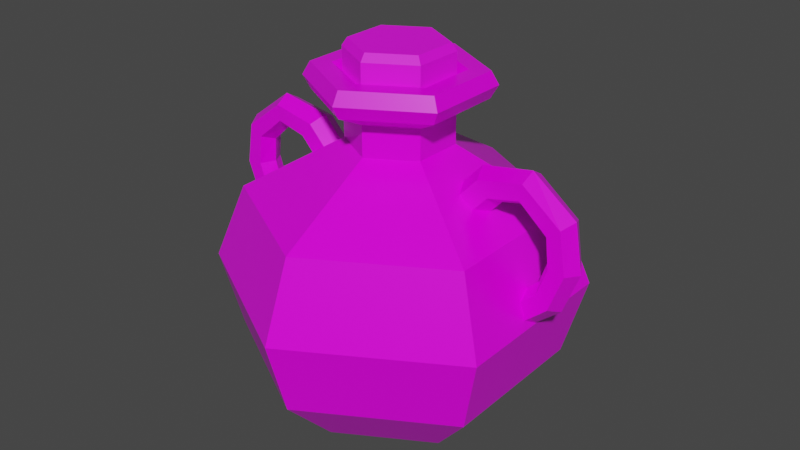 # Source: Blue_Potion_9_Doubke-Handle_.blend  (saved by Blender 2.91.10; exported with 4.5.12 LTS)
import bpy
from mathutils import Matrix  # noqa: F401  (used for matrix-valued properties, if any)

bpy.ops.wm.read_factory_settings(use_empty=True)
scene = bpy.context.scene
scene.name = 'Scene'

# ---- collections
col_collection = bpy.data.collections.new('Collection'); scene.collection.children.link(col_collection)

# ---- images (referenced by path relative to the original .blend; pixels are not part of the script)
import os
ASSET_DIR = os.environ.get("B2B_ASSET_DIR", "")  # directory of the original .blend (textures are referenced by path, not embedded)
HERE = os.path.dirname(os.path.abspath(__file__))  # packed textures are extracted next to this script under _unpacked/

def load_image(name, relpath, width, height, colorspace="sRGB"):
    """Load a texture the original file referenced (path relative to the .blend, or extracted next to this script)."""
    p = next((c for c in (os.path.join(HERE, relpath), os.path.join(ASSET_DIR, relpath)) if relpath and os.path.exists(c)), "")
    if p:
        img = bpy.data.images.load(p, check_existing=True)
        img.name = name
    else:  # same state as the original file: an image datablock whose file is absent (Cycles renders it pink)
        img = bpy.data.images.new(name, width, height)
        img.source = "FILE"
        img.filepath = "//" + (relpath or name)
    img.colorspace_settings.name = colorspace
    return img
img_color_png_005 = load_image('Color.png.005', 'Color.png', 1024, 1024, 'sRGB')

# ---- materials (node trees are filled in below, after node groups)
mat_rhigh_005 = bpy.data.materials.new('RHIGH.005')
mat_rhigh_005.use_transparent_shadow = False
mat_rlow_005 = bpy.data.materials.new('RLOW.005')
mat_rlow_005.use_transparent_shadow = False

# ---- material node trees
mat_rhigh_005.use_nodes = True; mat_rhigh_005.node_tree.nodes.clear()
_N = mat_rhigh_005.node_tree.nodes; _L = mat_rhigh_005.node_tree.links
n0 = _N.new('ShaderNodeBsdfPrincipled'); n0.name = 'Principled BSDF'; n0.location = (10, 300)
n0.distribution = 'GGX'
n0.subsurface_method = 'BURLEY'
n0.inputs[2].default_value = 0.65
n0.inputs[3].default_value = 1.45
n0.inputs[27].default_value = (0.0, 0.0, 0.0, 1.0)
n0.inputs[28].default_value = 1.0
n1 = _N.new('ShaderNodeOutputMaterial'); n1.name = 'Material Output'; n1.location = (300, 300)
n2 = _N.new('ShaderNodeTexImage'); n2.name = 'Image Texture'; n2.location = (-280, 280)
n2.image = img_color_png_005
_L.new(n0.outputs[0], n1.inputs[0])
_L.new(n2.outputs[0], n0.inputs[0])
n1.is_active_output = True
mat_rlow_005.use_nodes = True; mat_rlow_005.node_tree.nodes.clear()
_N = mat_rlow_005.node_tree.nodes; _L = mat_rlow_005.node_tree.links
n0 = _N.new('ShaderNodeBsdfPrincipled'); n0.name = 'Principled BSDF'; n0.location = (10, 300)
n0.distribution = 'GGX'
n0.subsurface_method = 'BURLEY'
n0.inputs[2].default_value = 0.3
n0.inputs[3].default_value = 1.45
n0.inputs[27].default_value = (0.0, 0.0, 0.0, 1.0)
n0.inputs[28].default_value = 1.0
n1 = _N.new('ShaderNodeOutputMaterial'); n1.name = 'Material Output'; n1.location = (300, 300)
n2 = _N.new('ShaderNodeTexImage'); n2.name = 'Image Texture'; n2.location = (-280, 280)
n2.image = img_color_png_005
_L.new(n0.outputs[0], n1.inputs[0])
_L.new(n2.outputs[0], n0.inputs[0])
n1.is_active_output = True

# ---- world
world_world = bpy.data.worlds.new('World'); scene.world = world_world
world_world.use_nodes = True; world_world.node_tree.nodes.clear()
_N = world_world.node_tree.nodes; _L = world_world.node_tree.links
n0 = _N.new('ShaderNodeOutputWorld'); n0.name = 'World Output'; n0.location = (300, 300)
n1 = _N.new('ShaderNodeBackground'); n1.name = 'Background'; n1.location = (10, 300)
n1.inputs[0].default_value = (0.05088, 0.05088, 0.05088, 1.0)
_L.new(n1.outputs[0], n0.inputs[0])
n0.is_active_output = True
world_world.color = (0.05088, 0.05088, 0.05088)
world_world.use_sun_shadow = False
world_world.sun_shadow_jitter_overblur = 0.0

# ---- meshes
me_cylinder_026 = bpy.data.meshes.new('Cylinder.026')
me_cylinder_026.from_pydata([(-0.02315, 0.01283, 0.1136), (-0.02571, 0.01428, 0.1092), (-0.02291, -0.0136, 0.1136), (-0.02545, -0.0151, 0.1092), (0.0001054, -0.02661, 0.1136), (0.0001322, -0.02956, 0.1092), (0.02288, -0.01319, 0.1136), (0.02544, -0.01463, 0.1092), (0.02264, 0.01325, 0.1136), (0.02517, 0.01475, 0.1092), (-0.0003771, 0.02626, 0.1136), (-0.000404, 0.0292, 0.1092), (-0.02571, 0.01428, 0.09116), (-0.02545, -0.0151, 0.09116), (-0.000404, 0.0292, 0.09116), (0.0001322, -0.02956, 0.09116), (0.02544, -0.01463, 0.09116), (0.02517, 0.01475, 0.09116), (-0.01266, -0.02233, 0.09116), (0.01239, 0.02198, 0.09116), (-0.05172, 0.02923, -0.09414), (-0.07929, 0.04481, -0.06084), (-0.0005724, 0.05938, -0.09414), (-0.0008613, 0.09105, -0.06084), (0.05112, 0.03017, -0.09414), (0.07839, 0.04625, -0.06084), (0.05166, -0.02921, -0.09414), (0.07922, -0.04479, -0.06084), (0.0005112, -0.05936, -0.09414), (0.0008002, -0.09103, -0.06084), (-0.05118, -0.03015, -0.09414), (-0.07845, -0.04623, -0.06084), (-0.09026, 0.05101, -0.0169), (-0.0004924, 0.05062, 0.09256), (-0.04363, -0.02569, 0.09256), (-0.0009763, 0.1036, -0.0169), (0.04403, -0.02489, 0.09256), (0.08925, 0.05265, -0.0169), (0.0004312, -0.0506, 0.09256), (0.0902, -0.05099, -0.0169), (0.04356, 0.02571, 0.09256), (0.0009152, -0.1036, -0.0169), (-0.04409, 0.02491, 0.09256), (-0.08931, -0.05263, -0.0169), (-0.04, -0.02356, 0.09998), (0.0003928, -0.04639, 0.09998), (0.04036, -0.02282, 0.09998), (0.03994, 0.02358, 0.09998), (-0.000454, 0.04641, 0.09998), (-0.04042, 0.02284, 0.09998), (-0.04042, 0.02284, 0.08515), (-0.000454, 0.04641, 0.08515), (0.03994, 0.02358, 0.08515), (0.04036, -0.02282, 0.08515), (0.0003928, -0.04639, 0.08515), (-0.04, -0.02356, 0.08515), (-0.02539, -0.01494, 0.07681), (0.0002381, -0.02943, 0.07681), (0.0256, -0.01448, 0.07681), (0.02533, 0.01496, 0.07681), (-0.0002992, 0.02945, 0.07681), (-0.02566, 0.0145, 0.07681), (-0.02566, 0.0145, 0.05924), (-0.0002992, 0.02945, 0.05924), (0.02533, 0.01496, 0.05924), (0.0256, -0.01448, 0.05924), (0.0002381, -0.02943, 0.05924), (-0.02539, -0.01494, 0.05924), (-0.07438, -0.04383, 0.02654), (0.000757, -0.0863, 0.02654), (0.07511, -0.04246, 0.02654), (0.07432, 0.04385, 0.02654), (-0.0008182, 0.08632, 0.02654), (-0.07517, 0.04248, 0.02654), (-0.03025, -0.01781, 0.09998), (0.0002895, -0.03507, 0.09998), (0.03051, -0.01725, 0.09998), (0.03019, 0.01783, 0.09998), (-0.0003507, 0.03509, 0.09998), (-0.03057, 0.01727, 0.09998), (-0.02461, -0.01448, 0.09494), (0.0002298, -0.02853, 0.09494), (0.02481, -0.01403, 0.09494), (0.02455, 0.0145, 0.09494), (-0.000291, 0.02855, 0.09494), (-0.02487, 0.01405, 0.09494), (0.05691, -8.678e-06, 0.03428), (0.05268, -0.008941, 0.03723), (0.04422, -0.008941, 0.04313), (0.03999, -8.687e-06, 0.04608), (0.04422, 0.008924, 0.04313), (0.05268, 0.008924, 0.03723), (0.06295, 0.008924, 0.04823), (0.05672, 0.008924, 0.05645), (0.0536, -8.685e-06, 0.06056), (0.05672, -0.008941, 0.05645), (0.06295, -0.008941, 0.04823), (0.06607, -8.675e-06, 0.04412), (0.08116, 0.00806, 0.05202), (0.08231, 0.00806, 0.06127), (0.08289, -8.684e-06, 0.06589), (0.08231, -0.008078, 0.06127), (0.08116, -0.008078, 0.05202), (0.08058, -8.68e-06, 0.0474), (0.09749, 0.00806, 0.03811), (0.1049, 0.00806, 0.04373), (0.1086, -8.691e-06, 0.04654), (0.1049, -0.008078, 0.04373), (0.09749, -0.008078, 0.03811), (0.09377, -8.682e-06, 0.0353), (0.09938, 0.00806, 0.02083), (0.1086, 0.00806, 0.01983), (0.1133, -8.684e-06, 0.01934), (0.1086, -0.008078, 0.01983), (0.09938, -0.008078, 0.02083), (0.09475, -8.68e-06, 0.02132), (0.09363, 0.00806, 0.004736), (0.1005, 0.00806, -0.001515), (0.104, -8.681e-06, -0.004641), (0.1005, -0.008078, -0.001515), (0.09363, -0.008078, 0.004736), (0.09018, -8.679e-06, 0.007862), (0.08134, 0.00806, -0.006224), (0.08476, 0.00806, -0.01489), (0.08647, -8.679e-06, -0.01922), (0.08476, -0.008078, -0.01489), (0.08134, -0.008078, -0.006224), (0.07962, -8.68e-06, -0.001891), (-0.05626, -8.65e-06, 0.03428), (-0.05203, 0.008924, 0.03723), (-0.04357, 0.008924, 0.04313), (-0.03935, -8.639e-06, 0.04608), (-0.04357, -0.008941, 0.04313), (-0.05203, -0.008941, 0.03723), (-0.0623, -0.008941, 0.04823), (-0.05607, -0.008941, 0.05645), (-0.05296, -8.642e-06, 0.06056), (-0.05607, 0.008924, 0.05645), (-0.0623, 0.008924, 0.04823), (-0.06542, -8.658e-06, 0.04412), (-0.08051, -0.008078, 0.05202), (-0.08167, -0.008078, 0.06127), (-0.08224, -8.647e-06, 0.06589), (-0.08167, 0.00806, 0.06127), (-0.08051, 0.00806, 0.05202), (-0.07993, -8.654e-06, 0.0474), (-0.09684, -0.008078, 0.03811), (-0.1043, -0.008078, 0.04373), (-0.108, -8.646e-06, 0.04654), (-0.1043, 0.00806, 0.04373), (-0.09684, 0.00806, 0.03811), (-0.09312, -8.652e-06, 0.0353), (-0.09873, -0.008078, 0.02083), (-0.108, -0.008078, 0.01983), (-0.1126, -8.643e-06, 0.01934), (-0.108, 0.00806, 0.01983), (-0.09873, 0.00806, 0.02083), (-0.0941, -8.643e-06, 0.02132), (-0.09298, -0.008078, 0.004736), (-0.09989, -0.008078, -0.001515), (-0.1033, -8.658e-06, -0.004641), (-0.09989, 0.00806, -0.001515), (-0.09298, 0.00806, 0.004736), (-0.08953, -8.653e-06, 0.007862), (-0.08069, -0.008078, -0.006224), (-0.08411, -0.008078, -0.01489), (-0.08582, -8.657e-06, -0.01922), (-0.08411, 0.00806, -0.01489), (-0.08069, 0.00806, -0.006224), (-0.07897, -8.65e-06, -0.001891)], [], [(1, 3, 2, 0), (3, 5, 4, 2), (5, 7, 6, 4), (7, 9, 8, 6), (9, 11, 10, 8), (11, 1, 0, 10), (0, 2, 4, 6, 8, 10), (1, 12, 13, 3), (5, 15, 16, 7), (11, 14, 12, 1), (9, 17, 19, 14, 11), (7, 16, 17, 9), (3, 13, 18, 15, 5), (23, 35, 37, 25), (27, 39, 41, 29), (29, 41, 43, 31), (31, 43, 32, 21), (25, 37, 39, 27), (54, 53, 36, 38), (21, 23, 22, 20), (23, 25, 24, 22), (25, 27, 26, 24), (27, 29, 28, 26), (29, 31, 30, 28), (31, 21, 20, 30), (20, 22, 24, 26, 28, 30), (59, 60, 51, 52), (57, 58, 53, 54), (58, 59, 52, 53), (56, 57, 54, 55), (60, 61, 50, 51), (38, 36, 46, 45), (21, 32, 35, 23), (50, 55, 34, 42), (34, 38, 45, 44), (33, 42, 49, 48), (40, 33, 48, 47), (51, 50, 42, 33), (64, 63, 60, 59), (55, 54, 38, 34), (42, 34, 44, 49), (52, 51, 33, 40), (36, 40, 47, 46), (53, 52, 40, 36), (72, 73, 62, 63), (67, 66, 57, 56), (61, 56, 55, 50), (63, 62, 61, 60), (62, 67, 56, 61), (66, 65, 58, 57), (41, 39, 70, 69), (68, 69, 66, 67), (69, 70, 65, 66), (73, 68, 67, 62), (71, 72, 63, 64), (65, 64, 59, 58), (70, 71, 64, 65), (35, 32, 73, 72), (43, 41, 69, 68), (37, 35, 72, 71), (32, 43, 68, 73), (39, 37, 71, 70), (46, 47, 77, 76), (49, 44, 74, 79), (45, 46, 76, 75), (47, 48, 78, 77), (48, 49, 79, 78), (44, 45, 75, 74), (74, 75, 81, 80), (77, 78, 84, 83), (75, 76, 82, 81), (78, 79, 85, 84), (76, 77, 83, 82), (79, 74, 80, 85), (94, 93, 90, 89), (97, 96, 87, 86), (93, 92, 91, 90), (92, 97, 86, 91), (96, 95, 88, 87), (95, 94, 89, 88), (95, 96, 102, 101), (92, 93, 99, 98), (94, 95, 101, 100), (93, 94, 100, 99), (97, 92, 98, 103), (96, 97, 103, 102), (99, 100, 106, 105), (103, 98, 104, 109), (102, 103, 109, 108), (101, 102, 108, 107), (98, 99, 105, 104), (100, 101, 107, 106), (107, 108, 114, 113), (104, 105, 111, 110), (106, 107, 113, 112), (105, 106, 112, 111), (109, 104, 110, 115), (108, 109, 115, 114), (111, 112, 118, 117), (115, 110, 116, 121), (114, 115, 121, 120), (113, 114, 120, 119), (110, 111, 117, 116), (112, 113, 119, 118), (119, 120, 126, 125), (116, 117, 123, 122), (118, 119, 125, 124), (117, 118, 124, 123), (121, 116, 122, 127), (120, 121, 127, 126), (136, 135, 132, 131), (139, 138, 129, 128), (135, 134, 133, 132), (134, 139, 128, 133), (138, 137, 130, 129), (137, 136, 131, 130), (137, 138, 144, 143), (134, 135, 141, 140), (136, 137, 143, 142), (135, 136, 142, 141), (139, 134, 140, 145), (138, 139, 145, 144), (141, 142, 148, 147), (145, 140, 146, 151), (144, 145, 151, 150), (143, 144, 150, 149), (140, 141, 147, 146), (142, 143, 149, 148), (149, 150, 156, 155), (146, 147, 153, 152), (148, 149, 155, 154), (147, 148, 154, 153), (151, 146, 152, 157), (150, 151, 157, 156), (153, 154, 160, 159), (157, 152, 158, 163), (156, 157, 163, 162), (155, 156, 162, 161), (152, 153, 159, 158), (154, 155, 161, 160), (161, 162, 168, 167), (158, 159, 165, 164), (160, 161, 167, 166), (159, 160, 166, 165), (163, 158, 164, 169), (162, 163, 169, 168)])
me_cylinder_026.polygons.foreach_set('material_index', [0, 0, 0, 0, 0, 0, 0, 0, 0, 0, 0, 0, 0, 1, 1, 1, 1, 1, 1, 1, 1, 1, 1, 1, 1, 1, 1, 1, 1, 1, 1, 1, 1, 1, 1, 1, 1, 1, 1, 1, 1, 1, 1, 1, 1, 1, 1, 1, 1, 1, 1, 1, 1, 1, 1, 1, 1, 1, 1, 1, 1, 1, 1, 1, 1, 1, 1, 1, 1, 1, 1, 1, 1, 1, 1, 1, 1, 1, 1, 1, 1, 1, 1, 1, 1, 1, 1, 1, 1, 1, 1, 1, 1, 1, 1, 1, 1, 1, 1, 1, 1, 1, 1, 1, 1, 1, 1, 1, 1, 1, 1, 1, 1, 1, 1, 1, 1, 1, 1, 1, 1, 1, 1, 1, 1, 1, 1, 1, 1, 1, 1, 1, 1, 1, 1, 1, 1, 1, 1, 1, 1, 1, 1, 1, 1, 1])
_uv = me_cylinder_026.uv_layers.new(name='UVMap')
_uv.uv.foreach_set('vector', [0.723, 0.9887, 0.7229, 0.9887, 0.7229, 0.9886, 0.723, 0.9886, 0.7229, 0.9887, 0.7228, 0.9887, 0.7228, 0.9886, 0.7229, 0.9886, 0.7228, 0.9887, 0.7227, 0.9887, 0.7227, 0.9886, 0.7228, 0.9886, 0.7227, 0.9887, 0.7226, 0.9887, 0.7226, 0.9886, 0.7227, 0.9886, 0.7226, 0.9887, 0.7225, 0.9887, 0.7225, 0.9886, 0.7226, 0.9886, 0.7225, 0.9887, 0.7224, 0.9887, 0.7224, 0.9886, 0.7225, 0.9886, 0.7228, 0.9886, 0.723, 0.9886, 0.723, 0.9884, 0.7228, 0.9884, 0.7227, 0.9884, 0.7227, 0.9886, 0.723, 0.9887, 0.723, 0.9887, 0.7229, 0.9887, 0.7229, 0.9887, 0.7228, 0.9887, 0.7228, 0.9887, 0.7227, 0.9887, 0.7227, 0.9887, 0.7225, 0.9887, 0.7225, 0.9887, 0.7224, 0.9887, 0.7224, 0.9887, 0.7226, 0.9887, 0.7226, 0.9887, 0.7226, 0.9887, 0.7225, 0.9887, 0.7225, 0.9887, 0.7227, 0.9887, 0.7227, 0.9887, 0.7226, 0.9887, 0.7226, 0.9887, 0.7229, 0.9887, 0.7229, 0.9887, 0.7228, 0.9887, 0.7228, 0.9887, 0.7228, 0.9887, 0.5851, 0.9876, 0.5851, 0.9879, 0.585, 0.9879, 0.585, 0.9876, 0.5849, 0.9876, 0.5849, 0.9879, 0.5848, 0.9879, 0.5848, 0.9876, 0.5848, 0.9876, 0.5848, 0.9879, 0.5847, 0.9879, 0.5847, 0.9876, 0.5847, 0.9876, 0.5847, 0.9879, 0.5845, 0.9879, 0.5845, 0.9876, 0.585, 0.9876, 0.585, 0.9879, 0.5849, 0.9879, 0.5849, 0.9876, 0.5848, 0.9879, 0.5849, 0.9879, 0.5849, 0.9879, 0.5848, 0.9879, 0.5853, 0.9876, 0.5851, 0.9876, 0.5851, 0.9876, 0.5853, 0.9876, 0.5851, 0.9876, 0.585, 0.9876, 0.585, 0.9876, 0.5851, 0.9876, 0.585, 0.9876, 0.5849, 0.9876, 0.5849, 0.9876, 0.585, 0.9876, 0.5849, 0.9876, 0.5848, 0.9876, 0.5848, 0.9876, 0.5849, 0.9876, 0.5848, 0.9876, 0.5847, 0.9876, 0.5847, 0.9876, 0.5848, 0.9876, 0.5847, 0.9876, 0.5845, 0.9876, 0.5845, 0.9876, 0.5846, 0.9876, 0.5851, 0.9875, 0.5852, 0.9875, 0.5852, 0.9873, 0.5851, 0.9872, 0.5849, 0.9873, 0.5849, 0.9875, 0.585, 0.9879, 0.5851, 0.9879, 0.5851, 0.9879, 0.585, 0.9879, 0.5848, 0.9879, 0.5849, 0.9879, 0.5849, 0.9879, 0.5848, 0.9879, 0.5849, 0.9879, 0.585, 0.9879, 0.585, 0.9879, 0.5849, 0.9879, 0.5847, 0.9879, 0.5848, 0.9879, 0.5848, 0.9879, 0.5847, 0.9879, 0.5851, 0.9879, 0.5853, 0.9879, 0.5853, 0.9879, 0.5851, 0.9879, 0.5848, 0.9879, 0.5849, 0.9879, 0.5849, 0.9879, 0.5848, 0.9879, 0.5853, 0.9876, 0.5853, 0.9879, 0.5851, 0.9879, 0.5851, 0.9876, 0.5845, 0.9879, 0.5847, 0.9879, 0.5847, 0.9879, 0.5845, 0.9879, 0.5847, 0.9879, 0.5848, 0.9879, 0.5848, 0.9879, 0.5847, 0.9879, 0.5851, 0.9879, 0.5853, 0.9879, 0.5853, 0.9879, 0.5851, 0.9879, 0.585, 0.9879, 0.5851, 0.9879, 0.5851, 0.9879, 0.585, 0.9879, 0.5851, 0.9879, 0.5853, 0.9879, 0.5853, 0.9879, 0.5851, 0.9879, 0.585, 0.9879, 0.5851, 0.9879, 0.5851, 0.9879, 0.585, 0.9879, 0.5847, 0.9879, 0.5848, 0.9879, 0.5848, 0.9879, 0.5847, 0.9879, 0.5845, 0.9879, 0.5847, 0.9879, 0.5847, 0.9879, 0.5845, 0.9879, 0.585, 0.9879, 0.5851, 0.9879, 0.5851, 0.9879, 0.585, 0.9879, 0.5849, 0.9879, 0.585, 0.9879, 0.585, 0.9879, 0.5849, 0.9879, 0.5849, 0.9879, 0.585, 0.9879, 0.585, 0.9879, 0.5849, 0.9879, 0.5851, 0.9879, 0.5853, 0.9879, 0.5853, 0.9879, 0.5851, 0.9879, 0.5847, 0.9879, 0.5848, 0.9879, 0.5848, 0.9879, 0.5847, 0.9879, 0.5845, 0.9879, 0.5847, 0.9879, 0.5847, 0.9879, 0.5845, 0.9879, 0.5851, 0.9879, 0.5853, 0.9879, 0.5853, 0.9879, 0.5851, 0.9879, 0.5845, 0.9879, 0.5847, 0.9879, 0.5847, 0.9879, 0.5845, 0.9879, 0.5848, 0.9879, 0.5849, 0.9879, 0.5849, 0.9879, 0.5848, 0.9879, 0.5848, 0.9879, 0.5849, 0.9879, 0.5849, 0.9879, 0.5848, 0.9879, 0.5847, 0.9879, 0.5848, 0.9879, 0.5848, 0.9879, 0.5847, 0.9879, 0.5848, 0.9879, 0.5849, 0.9879, 0.5849, 0.9879, 0.5848, 0.9879, 0.5845, 0.9879, 0.5847, 0.9879, 0.5847, 0.9879, 0.5845, 0.9879, 0.585, 0.9879, 0.5851, 0.9879, 0.5851, 0.9879, 0.585, 0.9879, 0.5849, 0.9879, 0.585, 0.9879, 0.585, 0.9879, 0.5849, 0.9879, 0.5849, 0.9879, 0.585, 0.9879, 0.585, 0.9879, 0.5849, 0.9879, 0.5851, 0.9879, 0.5853, 0.9879, 0.5853, 0.9879, 0.5851, 0.9879, 0.5847, 0.9879, 0.5848, 0.9879, 0.5848, 0.9879, 0.5847, 0.9879, 0.585, 0.9879, 0.5851, 0.9879, 0.5851, 0.9879, 0.585, 0.9879, 0.5845, 0.9879, 0.5847, 0.9879, 0.5847, 0.9879, 0.5845, 0.9879, 0.5849, 0.9879, 0.585, 0.9879, 0.585, 0.9879, 0.5849, 0.9879, 0.5849, 0.9879, 0.585, 0.9879, 0.585, 0.9879, 0.5849, 0.9879, 0.5845, 0.9879, 0.5847, 0.9879, 0.5847, 0.9879, 0.5845, 0.9879, 0.5848, 0.9879, 0.5849, 0.9879, 0.5849, 0.9879, 0.5848, 0.9879, 0.585, 0.9879, 0.5851, 0.9879, 0.5851, 0.9879, 0.585, 0.9879, 0.5851, 0.9879, 0.5853, 0.9879, 0.5853, 0.9879, 0.5851, 0.9879, 0.5847, 0.9879, 0.5848, 0.9879, 0.5848, 0.9879, 0.5847, 0.9879, 0.5847, 0.9879, 0.5848, 0.9879, 0.5848, 0.9879, 0.5847, 0.9879, 0.585, 0.9879, 0.5851, 0.9879, 0.5851, 0.9879, 0.585, 0.9879, 0.5848, 0.9879, 0.5849, 0.9879, 0.5849, 0.9879, 0.5848, 0.9879, 0.5851, 0.9879, 0.5853, 0.9879, 0.5853, 0.9879, 0.5851, 0.9879, 0.5849, 0.9879, 0.585, 0.9879, 0.585, 0.9879, 0.5849, 0.9879, 0.5845, 0.9879, 0.5847, 0.9879, 0.5847, 0.9879, 0.5845, 0.9879, 0.585, 0.9879, 0.5851, 0.9879, 0.5851, 0.9879, 0.585, 0.9879, 0.5847, 0.9879, 0.5848, 0.9879, 0.5848, 0.9879, 0.5847, 0.9879, 0.5851, 0.9879, 0.5853, 0.9879, 0.5853, 0.9879, 0.5851, 0.9879, 0.5845, 0.9879, 0.5847, 0.9879, 0.5847, 0.9879, 0.5845, 0.9879, 0.5848, 0.9879, 0.5849, 0.9879, 0.5849, 0.9879, 0.5848, 0.9879, 0.5849, 0.9879, 0.585, 0.9879, 0.585, 0.9879, 0.5849, 0.9879, 0.5849, 0.9879, 0.5848, 0.9879, 0.5848, 0.9879, 0.5849, 0.9879, 0.5853, 0.9879, 0.5851, 0.9879, 0.5851, 0.9879, 0.5853, 0.9879, 0.585, 0.9879, 0.5849, 0.9879, 0.5849, 0.9879, 0.585, 0.9879, 0.5851, 0.9879, 0.585, 0.9879, 0.585, 0.9879, 0.5851, 0.9879, 0.5847, 0.9879, 0.5845, 0.9879, 0.5845, 0.9879, 0.5847, 0.9879, 0.5848, 0.9879, 0.5847, 0.9879, 0.5847, 0.9879, 0.5848, 0.9879, 0.5851, 0.9879, 0.585, 0.9879, 0.585, 0.9879, 0.5851, 0.9879, 0.5847, 0.9879, 0.5845, 0.9879, 0.5845, 0.9879, 0.5847, 0.9879, 0.5848, 0.9879, 0.5847, 0.9879, 0.5847, 0.9879, 0.5848, 0.9879, 0.5849, 0.9879, 0.5848, 0.9879, 0.5848, 0.9879, 0.5849, 0.9879, 0.5853, 0.9879, 0.5851, 0.9879, 0.5851, 0.9879, 0.5853, 0.9879, 0.585, 0.9879, 0.5849, 0.9879, 0.5849, 0.9879, 0.585, 0.9879, 0.5849, 0.9879, 0.5848, 0.9879, 0.5848, 0.9879, 0.5849, 0.9879, 0.5853, 0.9879, 0.5851, 0.9879, 0.5851, 0.9879, 0.5853, 0.9879, 0.585, 0.9879, 0.5849, 0.9879, 0.5849, 0.9879, 0.585, 0.9879, 0.5851, 0.9879, 0.585, 0.9879, 0.585, 0.9879, 0.5851, 0.9879, 0.5847, 0.9879, 0.5845, 0.9879, 0.5845, 0.9879, 0.5847, 0.9879, 0.5848, 0.9879, 0.5847, 0.9879, 0.5847, 0.9879, 0.5848, 0.9879, 0.5851, 0.9879, 0.585, 0.9879, 0.585, 0.9879, 0.5851, 0.9879, 0.5847, 0.9879, 0.5845, 0.9879, 0.5845, 0.9879, 0.5847, 0.9879, 0.5848, 0.9879, 0.5847, 0.9879, 0.5847, 0.9879, 0.5848, 0.9879, 0.5849, 0.9879, 0.5848, 0.9879, 0.5848, 0.9879, 0.5849, 0.9879, 0.5853, 0.9879, 0.5851, 0.9879, 0.5851, 0.9879, 0.5853, 0.9879, 0.585, 0.9879, 0.5849, 0.9879, 0.5849, 0.9879, 0.585, 0.9879, 0.5849, 0.9879, 0.5848, 0.9879, 0.5848, 0.9879, 0.5849, 0.9879, 0.5853, 0.9879, 0.5851, 0.9879, 0.5851, 0.9879, 0.5853, 0.9879, 0.585, 0.9879, 0.5849, 0.9879, 0.5849, 0.9879, 0.585, 0.9879, 0.5851, 0.9879, 0.585, 0.9879, 0.585, 0.9879, 0.5851, 0.9879, 0.5847, 0.9879, 0.5845, 0.9879, 0.5845, 0.9879, 0.5847, 0.9879, 0.5848, 0.9879, 0.5847, 0.9879, 0.5847, 0.9879, 0.5848, 0.9879, 0.585, 0.9879, 0.5851, 0.9879, 0.5851, 0.9879, 0.585, 0.9879, 0.5847, 0.9879, 0.5848, 0.9879, 0.5848, 0.9879, 0.5847, 0.9879, 0.5851, 0.9879, 0.5853, 0.9879, 0.5853, 0.9879, 0.5851, 0.9879, 0.5845, 0.9879, 0.5847, 0.9879, 0.5847, 0.9879, 0.5845, 0.9879, 0.5848, 0.9879, 0.5849, 0.9879, 0.5849, 0.9879, 0.5848, 0.9879, 0.5849, 0.9879, 0.585, 0.9879, 0.585, 0.9879, 0.5849, 0.9879, 0.5849, 0.9879, 0.5848, 0.9879, 0.5848, 0.9879, 0.5849, 0.9879, 0.5853, 0.9879, 0.5851, 0.9879, 0.5851, 0.9879, 0.5853, 0.9879, 0.585, 0.9879, 0.5849, 0.9879, 0.5849, 0.9879, 0.585, 0.9879, 0.5851, 0.9879, 0.585, 0.9879, 0.585, 0.9879, 0.5851, 0.9879, 0.5847, 0.9879, 0.5845, 0.9879, 0.5845, 0.9879, 0.5847, 0.9879, 0.5848, 0.9879, 0.5847, 0.9879, 0.5847, 0.9879, 0.5848, 0.9879, 0.5851, 0.9879, 0.585, 0.9879, 0.585, 0.9879, 0.5851, 0.9879, 0.5847, 0.9879, 0.5845, 0.9879, 0.5845, 0.9879, 0.5847, 0.9879, 0.5848, 0.9879, 0.5847, 0.9879, 0.5847, 0.9879, 0.5848, 0.9879, 0.5849, 0.9879, 0.5848, 0.9879, 0.5848, 0.9879, 0.5849, 0.9879, 0.5853, 0.9879, 0.5851, 0.9879, 0.5851, 0.9879, 0.5853, 0.9879, 0.585, 0.9879, 0.5849, 0.9879, 0.5849, 0.9879, 0.585, 0.9879, 0.5849, 0.9879, 0.5848, 0.9879, 0.5848, 0.9879, 0.5849, 0.9879, 0.5853, 0.9879, 0.5851, 0.9879, 0.5851, 0.9879, 0.5853, 0.9879, 0.585, 0.9879, 0.5849, 0.9879, 0.5849, 0.9879, 0.585, 0.9879, 0.5851, 0.9879, 0.585, 0.9879, 0.585, 0.9879, 0.5851, 0.9879, 0.5847, 0.9879, 0.5845, 0.9879, 0.5845, 0.9879, 0.5847, 0.9879, 0.5848, 0.9879, 0.5847, 0.9879, 0.5847, 0.9879, 0.5848, 0.9879, 0.5851, 0.9879, 0.585, 0.9879, 0.585, 0.9879, 0.5851, 0.9879, 0.5847, 0.9879, 0.5845, 0.9879, 0.5845, 0.9879, 0.5847, 0.9879, 0.5848, 0.9879, 0.5847, 0.9879, 0.5847, 0.9879, 0.5848, 0.9879, 0.5849, 0.9879, 0.5848, 0.9879, 0.5848, 0.9879, 0.5849, 0.9879, 0.5853, 0.9879, 0.5851, 0.9879, 0.5851, 0.9879, 0.5853, 0.9879, 0.585, 0.9879, 0.5849, 0.9879, 0.5849, 0.9879, 0.585, 0.9879, 0.5849, 0.9879, 0.5848, 0.9879, 0.5848, 0.9879, 0.5849, 0.9879, 0.5853, 0.9879, 0.5851, 0.9879, 0.5851, 0.9879, 0.5853, 0.9879, 0.585, 0.9879, 0.5849, 0.9879, 0.5849, 0.9879, 0.585, 0.9879, 0.5851, 0.9879, 0.585, 0.9879, 0.585, 0.9879, 0.5851, 0.9879, 0.5847, 0.9879, 0.5845, 0.9879, 0.5845, 0.9879, 0.5847, 0.9879, 0.5848, 0.9879, 0.5847, 0.9879, 0.5847, 0.9879, 0.5848, 0.9879])
me_cylinder_026.materials.append(mat_rhigh_005)
me_cylinder_026.materials.append(mat_rlow_005)
me_cylinder_026.use_remesh_fix_poles = True
me_cylinder_026.use_remesh_preserve_attributes = False
me_cylinder_026.use_mirror_vertex_groups = False
me_cylinder_026.update()

# ---- objects
ob_blue_potion_9_doubke_handle = bpy.data.objects.new('Blue_Potion_9(Doubke-Handle)', me_cylinder_026)

# ---- transforms, parenting, visibility, modifiers, constraints
ob_blue_potion_9_doubke_handle.location = (0.0, 0.0, 0.0)
ob_blue_potion_9_doubke_handle.lineart.crease_threshold = 0.0

# ---- collection membership
col_collection.objects.link(ob_blue_potion_9_doubke_handle)

# ---- scene / render settings (as saved in the file)
scene.frame_start = 1; scene.frame_end = 250; scene.frame_set(1)
scene.render.engine = 'BLENDER_EEVEE_NEXT'
scene.cycles.use_denoising = False
scene.cycles.samples = 128
scene.cycles.sampling_pattern = 'TABULATED_SOBOL'
scene.cycles.use_adaptive_sampling = False
scene.cycles.use_light_tree = False
scene.view_settings.view_transform = 'Filmic'
bpy.context.view_layer.update()

# ---- added for rendering (the .blend has no active camera and no usable light): camera, sun
cam_auto = bpy.data.cameras.new('AutoCamera')
cam_auto.lens = 50.0
cam_auto.sensor_width = 36.0
cam_auto.clip_end = 1000.0
ob_auto_camera = bpy.data.objects.new('AutoCamera', cam_auto)
scene.collection.objects.link(ob_auto_camera)
ob_auto_camera.location = (0.342957, -0.411149, 0.28382)
ob_auto_camera.rotation_euler = (1.09748, -7.21219e-08, 0.694738)
scene.camera = ob_auto_camera
light_auto_sun = bpy.data.lights.new('AutoSun', 'SUN')
light_auto_sun.energy = 3.0
light_auto_sun.angle = 0.0523599
ob_auto_sun = bpy.data.objects.new('AutoSun', light_auto_sun)
scene.collection.objects.link(ob_auto_sun)
ob_auto_sun.rotation_euler = (0.872665, 0.174533, 0.523599)
bpy.context.view_layer.update()
